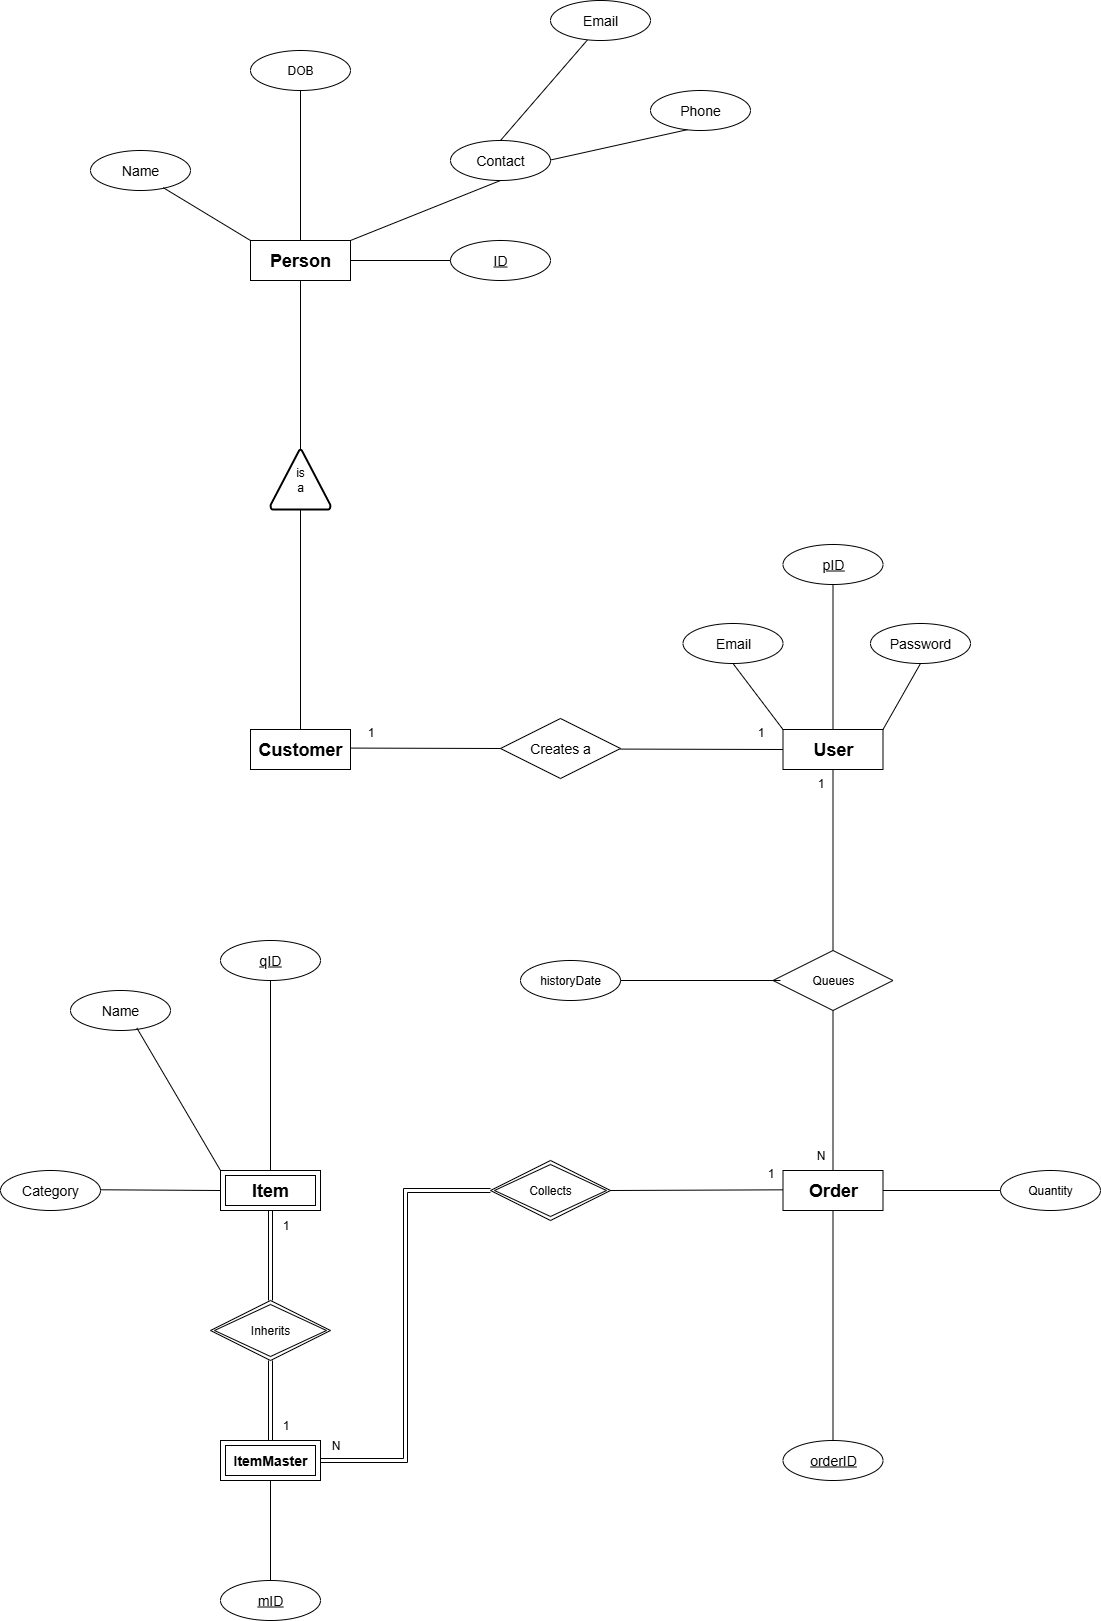

The diagram above was exported from draw.io. Its source (the exported page's mxGraphModel, read from the mxfile embedded in the PNG):
<mxGraphModel dx="-58" dy="3172" grid="1" gridSize="10" guides="1" tooltips="1" connect="1" arrows="1" fold="1" page="1" pageScale="1" pageWidth="1100" pageHeight="850" math="0" shadow="0">
  <root>
    <mxCell id="0" />
    <mxCell id="1" parent="0" />
    <mxCell id="oroMDPs8pCm9v9-UfEpR-18" value="&lt;font style=&quot;font-size: 18px;&quot;&gt;&lt;b&gt;Person&lt;/b&gt;&lt;/font&gt;" style="whiteSpace=wrap;html=1;align=center;" parent="1" vertex="1">
      <mxGeometry x="1350" y="-2280" width="100" height="40" as="geometry" />
    </mxCell>
    <mxCell id="oroMDPs8pCm9v9-UfEpR-20" value="&lt;font style=&quot;font-size: 14px;&quot;&gt;Name&lt;/font&gt;" style="ellipse;whiteSpace=wrap;html=1;align=center;" parent="1" vertex="1">
      <mxGeometry x="1190" y="-2370" width="100" height="40" as="geometry" />
    </mxCell>
    <mxCell id="oroMDPs8pCm9v9-UfEpR-22" value="&lt;font style=&quot;font-size: 14px;&quot;&gt;ID&lt;/font&gt;" style="ellipse;whiteSpace=wrap;html=1;align=center;fontStyle=4;" parent="1" vertex="1">
      <mxGeometry x="1550" y="-2280" width="100" height="40" as="geometry" />
    </mxCell>
    <mxCell id="oroMDPs8pCm9v9-UfEpR-24" value="&lt;font style=&quot;font-size: 14px;&quot;&gt;Contact&lt;/font&gt;" style="ellipse;whiteSpace=wrap;html=1;align=center;" parent="1" vertex="1">
      <mxGeometry x="1550" y="-2380" width="100" height="40" as="geometry" />
    </mxCell>
    <mxCell id="oroMDPs8pCm9v9-UfEpR-25" value="" style="endArrow=none;html=1;rounded=0;entryX=0;entryY=0;entryDx=0;entryDy=0;exitX=0.728;exitY=0.93;exitDx=0;exitDy=0;exitPerimeter=0;" parent="1" source="oroMDPs8pCm9v9-UfEpR-20" target="oroMDPs8pCm9v9-UfEpR-18" edge="1">
      <mxGeometry relative="1" as="geometry">
        <mxPoint x="1320" y="-2330" as="sourcePoint" />
        <mxPoint x="1480" y="-2330" as="targetPoint" />
      </mxGeometry>
    </mxCell>
    <mxCell id="oroMDPs8pCm9v9-UfEpR-26" value="" style="endArrow=none;html=1;rounded=0;entryX=0.5;entryY=1;entryDx=0;entryDy=0;exitX=1;exitY=0;exitDx=0;exitDy=0;" parent="1" source="oroMDPs8pCm9v9-UfEpR-18" target="oroMDPs8pCm9v9-UfEpR-24" edge="1">
      <mxGeometry relative="1" as="geometry">
        <mxPoint x="1430" y="-2280" as="sourcePoint" />
        <mxPoint x="1590" y="-2280" as="targetPoint" />
      </mxGeometry>
    </mxCell>
    <mxCell id="oroMDPs8pCm9v9-UfEpR-27" value="" style="endArrow=none;html=1;rounded=0;entryX=1;entryY=0.5;entryDx=0;entryDy=0;exitX=0;exitY=0.5;exitDx=0;exitDy=0;" parent="1" source="oroMDPs8pCm9v9-UfEpR-22" target="oroMDPs8pCm9v9-UfEpR-18" edge="1">
      <mxGeometry relative="1" as="geometry">
        <mxPoint x="1320" y="-2191" as="sourcePoint" />
        <mxPoint x="1480" y="-2191" as="targetPoint" />
      </mxGeometry>
    </mxCell>
    <mxCell id="oroMDPs8pCm9v9-UfEpR-39" value="&lt;font style=&quot;font-size: 18px;&quot;&gt;&lt;b&gt;User&lt;/b&gt;&lt;/font&gt;" style="whiteSpace=wrap;html=1;align=center;" parent="1" vertex="1">
      <mxGeometry x="1882.5" y="-1791" width="100" height="40" as="geometry" />
    </mxCell>
    <mxCell id="oroMDPs8pCm9v9-UfEpR-46" value="&lt;font style=&quot;font-size: 14px;&quot;&gt;pID&lt;/font&gt;" style="ellipse;whiteSpace=wrap;html=1;align=center;fontStyle=4;" parent="1" vertex="1">
      <mxGeometry x="1882.5" y="-1976" width="100" height="40" as="geometry" />
    </mxCell>
    <mxCell id="oroMDPs8pCm9v9-UfEpR-47" value="" style="endArrow=none;html=1;rounded=0;entryX=0.5;entryY=1;entryDx=0;entryDy=0;exitX=0.5;exitY=0;exitDx=0;exitDy=0;" parent="1" source="oroMDPs8pCm9v9-UfEpR-39" target="oroMDPs8pCm9v9-UfEpR-46" edge="1">
      <mxGeometry relative="1" as="geometry">
        <mxPoint x="1922.5" y="-1791" as="sourcePoint" />
        <mxPoint x="2082.5" y="-1791" as="targetPoint" />
      </mxGeometry>
    </mxCell>
    <mxCell id="oroMDPs8pCm9v9-UfEpR-54" value="" style="endArrow=none;html=1;rounded=0;entryX=0.5;entryY=1;entryDx=0;entryDy=0;" parent="1" target="oroMDPs8pCm9v9-UfEpR-18" edge="1">
      <mxGeometry relative="1" as="geometry">
        <mxPoint x="1400" y="-2071" as="sourcePoint" />
        <mxPoint x="1562.5" y="-2071" as="targetPoint" />
      </mxGeometry>
    </mxCell>
    <mxCell id="oroMDPs8pCm9v9-UfEpR-145" value="&lt;font style=&quot;font-size: 14px;&quot;&gt;Email&lt;/font&gt;" style="ellipse;whiteSpace=wrap;html=1;align=center;" parent="1" vertex="1">
      <mxGeometry x="1650" y="-2520" width="100" height="40" as="geometry" />
    </mxCell>
    <mxCell id="oroMDPs8pCm9v9-UfEpR-146" value="&lt;font style=&quot;font-size: 14px;&quot;&gt;Phone&lt;/font&gt;" style="ellipse;whiteSpace=wrap;html=1;align=center;" parent="1" vertex="1">
      <mxGeometry x="1750" y="-2430" width="100" height="40" as="geometry" />
    </mxCell>
    <mxCell id="oroMDPs8pCm9v9-UfEpR-147" value="" style="endArrow=none;html=1;rounded=0;entryX=0.368;entryY=0.99;entryDx=0;entryDy=0;entryPerimeter=0;exitX=0.5;exitY=0;exitDx=0;exitDy=0;" parent="1" source="oroMDPs8pCm9v9-UfEpR-24" target="oroMDPs8pCm9v9-UfEpR-145" edge="1">
      <mxGeometry relative="1" as="geometry">
        <mxPoint x="1610" y="-2381" as="sourcePoint" />
        <mxPoint x="1770" y="-2381" as="targetPoint" />
      </mxGeometry>
    </mxCell>
    <mxCell id="oroMDPs8pCm9v9-UfEpR-148" value="" style="endArrow=none;html=1;rounded=0;entryX=0.368;entryY=0.98;entryDx=0;entryDy=0;entryPerimeter=0;" parent="1" target="oroMDPs8pCm9v9-UfEpR-146" edge="1">
      <mxGeometry relative="1" as="geometry">
        <mxPoint x="1650" y="-2360.5" as="sourcePoint" />
        <mxPoint x="1810" y="-2360.5" as="targetPoint" />
      </mxGeometry>
    </mxCell>
    <mxCell id="ABwG1qlMiJbK5ZLCQ5sC-7" value="&lt;font style=&quot;font-size: 18px;&quot;&gt;&lt;b&gt;Order&lt;/b&gt;&lt;/font&gt;" style="whiteSpace=wrap;html=1;align=center;" parent="1" vertex="1">
      <mxGeometry x="1882.5" y="-1350" width="100" height="40" as="geometry" />
    </mxCell>
    <mxCell id="ABwG1qlMiJbK5ZLCQ5sC-8" value="&lt;font style=&quot;font-size: 14px;&quot;&gt;orderID&lt;/font&gt;" style="ellipse;whiteSpace=wrap;html=1;align=center;fontStyle=4;" parent="1" vertex="1">
      <mxGeometry x="1882.5" y="-1080" width="100" height="40" as="geometry" />
    </mxCell>
    <mxCell id="ABwG1qlMiJbK5ZLCQ5sC-9" value="" style="endArrow=none;html=1;rounded=0;entryX=0.5;entryY=1;entryDx=0;entryDy=0;exitX=0.5;exitY=0;exitDx=0;exitDy=0;" parent="1" source="ABwG1qlMiJbK5ZLCQ5sC-8" target="ABwG1qlMiJbK5ZLCQ5sC-7" edge="1">
      <mxGeometry relative="1" as="geometry">
        <mxPoint x="1865" y="-1080" as="sourcePoint" />
        <mxPoint x="2025" y="-1080" as="targetPoint" />
      </mxGeometry>
    </mxCell>
    <mxCell id="HOyTpp2gH4Ycrx3tGYGo-1" value="DOB" style="ellipse;whiteSpace=wrap;html=1;align=center;" parent="1" vertex="1">
      <mxGeometry x="1350" y="-2470" width="100" height="40" as="geometry" />
    </mxCell>
    <mxCell id="HOyTpp2gH4Ycrx3tGYGo-2" value="" style="endArrow=none;html=1;rounded=0;exitX=0.5;exitY=1;exitDx=0;exitDy=0;entryX=0.5;entryY=0;entryDx=0;entryDy=0;" parent="1" source="HOyTpp2gH4Ycrx3tGYGo-1" target="oroMDPs8pCm9v9-UfEpR-18" edge="1">
      <mxGeometry relative="1" as="geometry">
        <mxPoint x="1310" y="-2360.43" as="sourcePoint" />
        <mxPoint x="1470" y="-2360.43" as="targetPoint" />
      </mxGeometry>
    </mxCell>
    <mxCell id="HOyTpp2gH4Ycrx3tGYGo-3" value="&lt;font style=&quot;font-size: 14px;&quot;&gt;Password&lt;/font&gt;" style="ellipse;whiteSpace=wrap;html=1;align=center;" parent="1" vertex="1">
      <mxGeometry x="1970" y="-1897" width="100" height="40" as="geometry" />
    </mxCell>
    <mxCell id="HOyTpp2gH4Ycrx3tGYGo-4" value="&lt;font style=&quot;font-size: 14px;&quot;&gt;Email&lt;/font&gt;" style="ellipse;whiteSpace=wrap;html=1;align=center;" parent="1" vertex="1">
      <mxGeometry x="1782.5" y="-1897" width="100" height="40" as="geometry" />
    </mxCell>
    <mxCell id="HOyTpp2gH4Ycrx3tGYGo-5" value="" style="endArrow=none;html=1;rounded=0;exitX=0.5;exitY=1;exitDx=0;exitDy=0;" parent="1" source="HOyTpp2gH4Ycrx3tGYGo-4" edge="1">
      <mxGeometry relative="1" as="geometry">
        <mxPoint x="1722.5" y="-1791" as="sourcePoint" />
        <mxPoint x="1882.5" y="-1791" as="targetPoint" />
      </mxGeometry>
    </mxCell>
    <mxCell id="HOyTpp2gH4Ycrx3tGYGo-6" value="" style="endArrow=none;html=1;rounded=0;entryX=0.5;entryY=1;entryDx=0;entryDy=0;" parent="1" target="HOyTpp2gH4Ycrx3tGYGo-3" edge="1">
      <mxGeometry relative="1" as="geometry">
        <mxPoint x="1982.5" y="-1791" as="sourcePoint" />
        <mxPoint x="2142.5" y="-1791" as="targetPoint" />
      </mxGeometry>
    </mxCell>
    <mxCell id="HOyTpp2gH4Ycrx3tGYGo-7" value="&lt;font style=&quot;font-size: 18px;&quot;&gt;&lt;b&gt;Customer&lt;/b&gt;&lt;/font&gt;" style="whiteSpace=wrap;html=1;align=center;" parent="1" vertex="1">
      <mxGeometry x="1350" y="-1791" width="100" height="40" as="geometry" />
    </mxCell>
    <mxCell id="HOyTpp2gH4Ycrx3tGYGo-8" value="is&lt;div&gt;a&lt;/div&gt;" style="strokeWidth=2;html=1;shape=mxgraph.flowchart.extract_or_measurement;whiteSpace=wrap;" parent="1" vertex="1">
      <mxGeometry x="1370" y="-2071" width="60" height="60" as="geometry" />
    </mxCell>
    <mxCell id="HOyTpp2gH4Ycrx3tGYGo-9" value="" style="endArrow=none;html=1;rounded=0;entryX=0.5;entryY=0;entryDx=0;entryDy=0;exitX=0.5;exitY=1;exitDx=0;exitDy=0;exitPerimeter=0;" parent="1" source="HOyTpp2gH4Ycrx3tGYGo-8" target="HOyTpp2gH4Ycrx3tGYGo-7" edge="1">
      <mxGeometry relative="1" as="geometry">
        <mxPoint x="1400" y="-1971" as="sourcePoint" />
        <mxPoint x="1560" y="-1971" as="targetPoint" />
      </mxGeometry>
    </mxCell>
    <mxCell id="HOyTpp2gH4Ycrx3tGYGo-12" value="&lt;font style=&quot;font-size: 14px;&quot;&gt;Creates a&lt;/font&gt;" style="shape=rhombus;perimeter=rhombusPerimeter;whiteSpace=wrap;html=1;align=center;" parent="1" vertex="1">
      <mxGeometry x="1600" y="-1802" width="120" height="60" as="geometry" />
    </mxCell>
    <mxCell id="HOyTpp2gH4Ycrx3tGYGo-13" value="" style="endArrow=none;html=1;rounded=0;entryX=0;entryY=0.5;entryDx=0;entryDy=0;" parent="1" target="HOyTpp2gH4Ycrx3tGYGo-12" edge="1">
      <mxGeometry relative="1" as="geometry">
        <mxPoint x="1450" y="-1772.42" as="sourcePoint" />
        <mxPoint x="1540" y="-1771" as="targetPoint" />
      </mxGeometry>
    </mxCell>
    <mxCell id="HOyTpp2gH4Ycrx3tGYGo-14" value="" style="endArrow=none;html=1;rounded=0;entryX=0;entryY=0.5;entryDx=0;entryDy=0;" parent="1" target="oroMDPs8pCm9v9-UfEpR-39" edge="1">
      <mxGeometry relative="1" as="geometry">
        <mxPoint x="1720" y="-1771.42" as="sourcePoint" />
        <mxPoint x="1850" y="-1771" as="targetPoint" />
      </mxGeometry>
    </mxCell>
    <mxCell id="HOyTpp2gH4Ycrx3tGYGo-15" value="1" style="text;html=1;align=center;verticalAlign=middle;resizable=0;points=[];autosize=1;strokeColor=none;fillColor=none;" parent="1" vertex="1">
      <mxGeometry x="1455" y="-1803" width="30" height="30" as="geometry" />
    </mxCell>
    <mxCell id="HOyTpp2gH4Ycrx3tGYGo-16" value="1" style="text;html=1;align=center;verticalAlign=middle;resizable=0;points=[];autosize=1;strokeColor=none;fillColor=none;" parent="1" vertex="1">
      <mxGeometry x="1845" y="-1803" width="30" height="30" as="geometry" />
    </mxCell>
    <mxCell id="HOyTpp2gH4Ycrx3tGYGo-17" value="Queues" style="shape=rhombus;perimeter=rhombusPerimeter;whiteSpace=wrap;html=1;align=center;" parent="1" vertex="1">
      <mxGeometry x="1872.5" y="-1570" width="120" height="60" as="geometry" />
    </mxCell>
    <mxCell id="HOyTpp2gH4Ycrx3tGYGo-18" value="" style="endArrow=none;html=1;rounded=0;exitX=0.5;exitY=1;exitDx=0;exitDy=0;entryX=0.5;entryY=0;entryDx=0;entryDy=0;" parent="1" source="oroMDPs8pCm9v9-UfEpR-39" target="HOyTpp2gH4Ycrx3tGYGo-17" edge="1">
      <mxGeometry relative="1" as="geometry">
        <mxPoint x="1410" y="-1700" as="sourcePoint" />
        <mxPoint x="1570" y="-1700" as="targetPoint" />
      </mxGeometry>
    </mxCell>
    <mxCell id="HOyTpp2gH4Ycrx3tGYGo-19" value="" style="endArrow=none;html=1;rounded=0;entryX=0.5;entryY=0;entryDx=0;entryDy=0;exitX=0.5;exitY=1;exitDx=0;exitDy=0;" parent="1" source="HOyTpp2gH4Ycrx3tGYGo-17" target="ABwG1qlMiJbK5ZLCQ5sC-7" edge="1">
      <mxGeometry relative="1" as="geometry">
        <mxPoint x="1930" y="-1510" as="sourcePoint" />
        <mxPoint x="2090" y="-1510" as="targetPoint" />
      </mxGeometry>
    </mxCell>
    <mxCell id="HOyTpp2gH4Ycrx3tGYGo-20" value="1" style="text;html=1;align=center;verticalAlign=middle;resizable=0;points=[];autosize=1;strokeColor=none;fillColor=none;" parent="1" vertex="1">
      <mxGeometry x="1905" y="-1752" width="30" height="30" as="geometry" />
    </mxCell>
    <mxCell id="HOyTpp2gH4Ycrx3tGYGo-21" value="N" style="text;html=1;align=center;verticalAlign=middle;resizable=0;points=[];autosize=1;strokeColor=none;fillColor=none;" parent="1" vertex="1">
      <mxGeometry x="1905" y="-1380" width="30" height="30" as="geometry" />
    </mxCell>
    <mxCell id="HOyTpp2gH4Ycrx3tGYGo-26" style="edgeStyle=orthogonalEdgeStyle;rounded=0;orthogonalLoop=1;jettySize=auto;html=1;entryX=0;entryY=0.5;entryDx=0;entryDy=0;shape=link;exitX=1;exitY=0.5;exitDx=0;exitDy=0;" parent="1" source="HOyTpp2gH4Ycrx3tGYGo-46" target="HOyTpp2gH4Ycrx3tGYGo-25" edge="1">
      <mxGeometry relative="1" as="geometry" />
    </mxCell>
    <mxCell id="HOyTpp2gH4Ycrx3tGYGo-52" style="edgeStyle=orthogonalEdgeStyle;rounded=0;orthogonalLoop=1;jettySize=auto;html=1;shape=link;" parent="1" source="HOyTpp2gH4Ycrx3tGYGo-24" target="HOyTpp2gH4Ycrx3tGYGo-47" edge="1">
      <mxGeometry relative="1" as="geometry" />
    </mxCell>
    <mxCell id="HOyTpp2gH4Ycrx3tGYGo-24" value="&lt;font style=&quot;font-size: 18px;&quot;&gt;&lt;b&gt;Item&lt;/b&gt;&lt;/font&gt;" style="shape=ext;margin=3;double=1;whiteSpace=wrap;html=1;align=center;" parent="1" vertex="1">
      <mxGeometry x="1320" y="-1350" width="100" height="40" as="geometry" />
    </mxCell>
    <mxCell id="HOyTpp2gH4Ycrx3tGYGo-25" value="Collects" style="shape=rhombus;double=1;perimeter=rhombusPerimeter;whiteSpace=wrap;html=1;align=center;" parent="1" vertex="1">
      <mxGeometry x="1590" y="-1360" width="120" height="60" as="geometry" />
    </mxCell>
    <mxCell id="HOyTpp2gH4Ycrx3tGYGo-27" value="" style="endArrow=none;html=1;rounded=0;exitX=1;exitY=0.5;exitDx=0;exitDy=0;" parent="1" source="HOyTpp2gH4Ycrx3tGYGo-25" edge="1">
      <mxGeometry relative="1" as="geometry">
        <mxPoint x="1722.5" y="-1330.67" as="sourcePoint" />
        <mxPoint x="1882.5" y="-1330.67" as="targetPoint" />
      </mxGeometry>
    </mxCell>
    <mxCell id="HOyTpp2gH4Ycrx3tGYGo-29" value="Quantity" style="ellipse;whiteSpace=wrap;html=1;align=center;" parent="1" vertex="1">
      <mxGeometry x="2100" y="-1350" width="100" height="40" as="geometry" />
    </mxCell>
    <mxCell id="HOyTpp2gH4Ycrx3tGYGo-30" value="" style="endArrow=none;html=1;rounded=0;entryX=0;entryY=0.5;entryDx=0;entryDy=0;exitX=1;exitY=0.5;exitDx=0;exitDy=0;" parent="1" source="ABwG1qlMiJbK5ZLCQ5sC-7" target="HOyTpp2gH4Ycrx3tGYGo-29" edge="1">
      <mxGeometry relative="1" as="geometry">
        <mxPoint x="1650" y="-1300" as="sourcePoint" />
        <mxPoint x="1810" y="-1300" as="targetPoint" />
      </mxGeometry>
    </mxCell>
    <mxCell id="HOyTpp2gH4Ycrx3tGYGo-31" value="N" style="text;html=1;align=center;verticalAlign=middle;resizable=0;points=[];autosize=1;strokeColor=none;fillColor=none;" parent="1" vertex="1">
      <mxGeometry x="1420" y="-1090" width="30" height="30" as="geometry" />
    </mxCell>
    <mxCell id="HOyTpp2gH4Ycrx3tGYGo-32" value="1" style="text;html=1;align=center;verticalAlign=middle;resizable=0;points=[];autosize=1;strokeColor=none;fillColor=none;" parent="1" vertex="1">
      <mxGeometry x="1855" y="-1362" width="30" height="30" as="geometry" />
    </mxCell>
    <mxCell id="HOyTpp2gH4Ycrx3tGYGo-33" value="&lt;font style=&quot;font-size: 14px;&quot;&gt;qID&lt;/font&gt;" style="ellipse;whiteSpace=wrap;html=1;align=center;fontStyle=4;" parent="1" vertex="1">
      <mxGeometry x="1320" y="-1580" width="100" height="40" as="geometry" />
    </mxCell>
    <mxCell id="HOyTpp2gH4Ycrx3tGYGo-34" value="" style="endArrow=none;html=1;rounded=0;entryX=0.5;entryY=0;entryDx=0;entryDy=0;" parent="1" target="HOyTpp2gH4Ycrx3tGYGo-24" edge="1">
      <mxGeometry relative="1" as="geometry">
        <mxPoint x="1370" y="-1540" as="sourcePoint" />
        <mxPoint x="1660" y="-1360" as="targetPoint" />
      </mxGeometry>
    </mxCell>
    <mxCell id="HOyTpp2gH4Ycrx3tGYGo-36" value="&lt;font style=&quot;font-size: 14px;&quot;&gt;Name&lt;/font&gt;" style="ellipse;whiteSpace=wrap;html=1;align=center;" parent="1" vertex="1">
      <mxGeometry x="1170" y="-1530" width="100" height="40" as="geometry" />
    </mxCell>
    <mxCell id="HOyTpp2gH4Ycrx3tGYGo-37" value="" style="endArrow=none;html=1;rounded=0;exitX=0;exitY=0;exitDx=0;exitDy=0;entryX=0.664;entryY=0.939;entryDx=0;entryDy=0;entryPerimeter=0;" parent="1" source="HOyTpp2gH4Ycrx3tGYGo-24" target="HOyTpp2gH4Ycrx3tGYGo-36" edge="1">
      <mxGeometry relative="1" as="geometry">
        <mxPoint x="1325" y="-1220" as="sourcePoint" />
        <mxPoint x="1485" y="-1220" as="targetPoint" />
      </mxGeometry>
    </mxCell>
    <mxCell id="HOyTpp2gH4Ycrx3tGYGo-38" value="&lt;font style=&quot;font-size: 14px;&quot;&gt;Category&lt;/font&gt;" style="ellipse;whiteSpace=wrap;html=1;align=center;" parent="1" vertex="1">
      <mxGeometry x="1100" y="-1350" width="100" height="40" as="geometry" />
    </mxCell>
    <mxCell id="HOyTpp2gH4Ycrx3tGYGo-39" value="" style="endArrow=none;html=1;rounded=0;entryX=0;entryY=0.5;entryDx=0;entryDy=0;" parent="1" target="HOyTpp2gH4Ycrx3tGYGo-24" edge="1">
      <mxGeometry relative="1" as="geometry">
        <mxPoint x="1200" y="-1330.71" as="sourcePoint" />
        <mxPoint x="1310" y="-1331" as="targetPoint" />
      </mxGeometry>
    </mxCell>
    <mxCell id="HOyTpp2gH4Ycrx3tGYGo-41" value="historyDate" style="ellipse;whiteSpace=wrap;html=1;align=center;" parent="1" vertex="1">
      <mxGeometry x="1620" y="-1560" width="100" height="40" as="geometry" />
    </mxCell>
    <mxCell id="HOyTpp2gH4Ycrx3tGYGo-42" value="" style="endArrow=none;html=1;rounded=0;" parent="1" edge="1">
      <mxGeometry relative="1" as="geometry">
        <mxPoint x="1720" y="-1540" as="sourcePoint" />
        <mxPoint x="1880" y="-1540" as="targetPoint" />
      </mxGeometry>
    </mxCell>
    <mxCell id="HOyTpp2gH4Ycrx3tGYGo-46" value="&lt;font style=&quot;font-size: 14px;&quot;&gt;&lt;b style=&quot;&quot;&gt;ItemMaster&lt;/b&gt;&lt;/font&gt;" style="shape=ext;margin=3;double=1;whiteSpace=wrap;html=1;align=center;" parent="1" vertex="1">
      <mxGeometry x="1320" y="-1080" width="100" height="40" as="geometry" />
    </mxCell>
    <mxCell id="HOyTpp2gH4Ycrx3tGYGo-53" style="edgeStyle=orthogonalEdgeStyle;shape=link;rounded=0;orthogonalLoop=1;jettySize=auto;html=1;entryX=0.5;entryY=0;entryDx=0;entryDy=0;" parent="1" source="HOyTpp2gH4Ycrx3tGYGo-47" target="HOyTpp2gH4Ycrx3tGYGo-46" edge="1">
      <mxGeometry relative="1" as="geometry" />
    </mxCell>
    <mxCell id="HOyTpp2gH4Ycrx3tGYGo-47" value="Inherits" style="shape=rhombus;double=1;perimeter=rhombusPerimeter;whiteSpace=wrap;html=1;align=center;" parent="1" vertex="1">
      <mxGeometry x="1310" y="-1220" width="120" height="60" as="geometry" />
    </mxCell>
    <mxCell id="HOyTpp2gH4Ycrx3tGYGo-49" value="&lt;font style=&quot;font-size: 14px;&quot;&gt;mID&lt;/font&gt;" style="ellipse;whiteSpace=wrap;html=1;align=center;fontStyle=4;" parent="1" vertex="1">
      <mxGeometry x="1320" y="-940" width="100" height="40" as="geometry" />
    </mxCell>
    <mxCell id="HOyTpp2gH4Ycrx3tGYGo-54" value="1" style="text;html=1;align=center;verticalAlign=middle;resizable=0;points=[];autosize=1;strokeColor=none;fillColor=none;" parent="1" vertex="1">
      <mxGeometry x="1370" y="-1310" width="30" height="30" as="geometry" />
    </mxCell>
    <mxCell id="HOyTpp2gH4Ycrx3tGYGo-55" value="1" style="text;html=1;align=center;verticalAlign=middle;resizable=0;points=[];autosize=1;strokeColor=none;fillColor=none;" parent="1" vertex="1">
      <mxGeometry x="1370" y="-1110" width="30" height="30" as="geometry" />
    </mxCell>
    <mxCell id="HOyTpp2gH4Ycrx3tGYGo-56" value="" style="endArrow=none;html=1;rounded=0;entryX=0.5;entryY=1;entryDx=0;entryDy=0;" parent="1" target="HOyTpp2gH4Ycrx3tGYGo-46" edge="1">
      <mxGeometry relative="1" as="geometry">
        <mxPoint x="1370" y="-940" as="sourcePoint" />
        <mxPoint x="1530" y="-940" as="targetPoint" />
      </mxGeometry>
    </mxCell>
  </root>
</mxGraphModel>